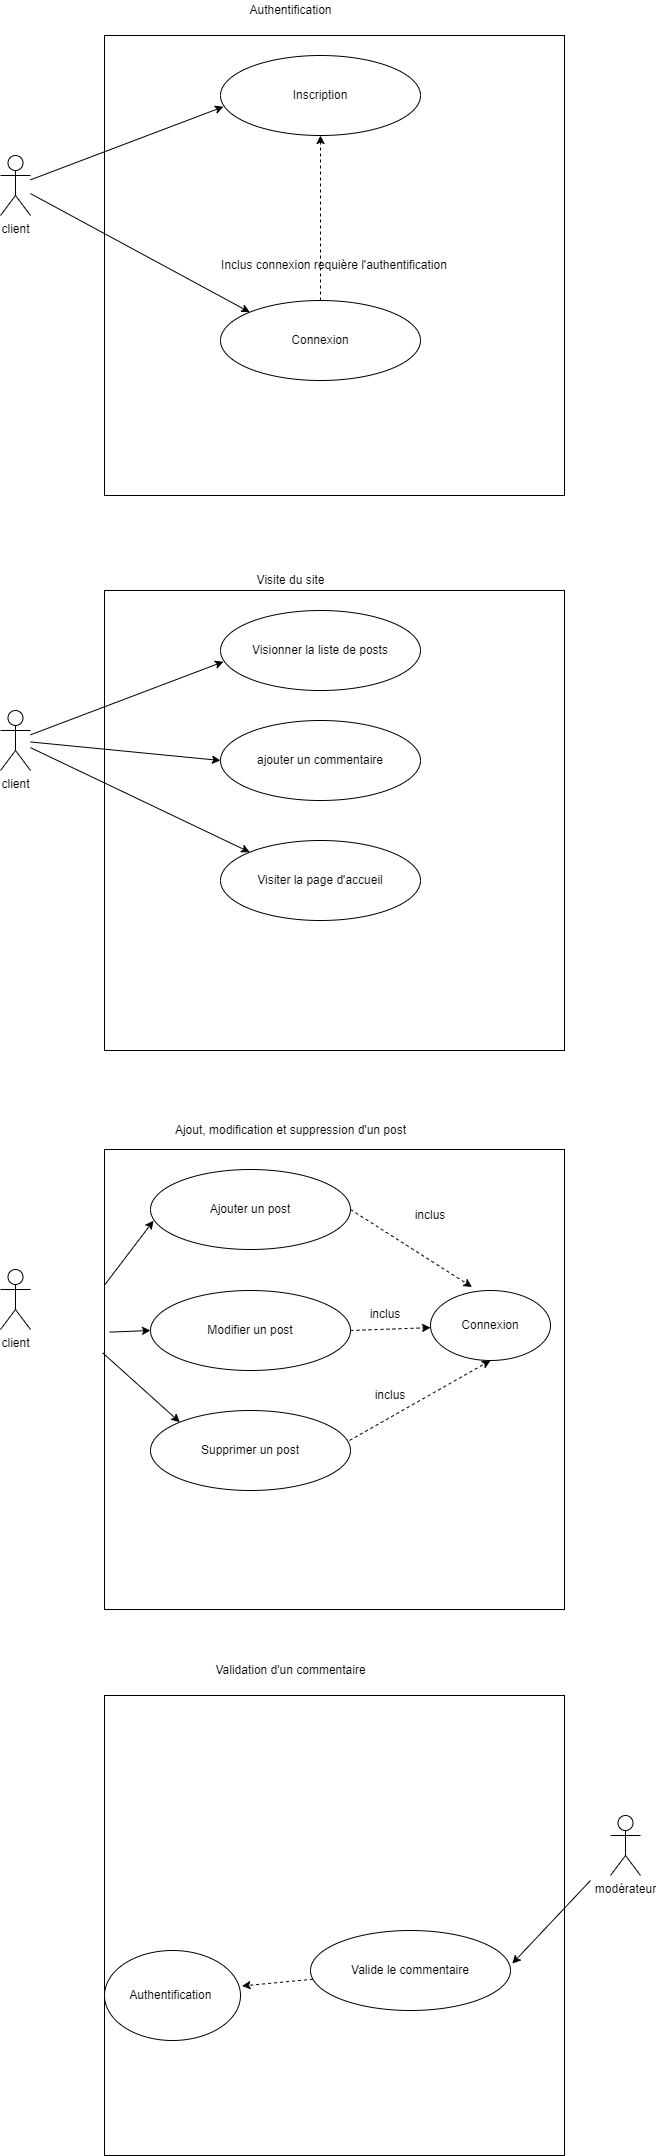

The diagram above was exported from draw.io. Its source (the exported page's mxGraphModel, read from the mxfile embedded in the PNG):
<mxGraphModel dx="1002" dy="706" grid="1" gridSize="10" guides="1" tooltips="1" connect="1" arrows="1" fold="1" page="1" pageScale="1" pageWidth="827" pageHeight="1169" math="0" shadow="0">
  <root>
    <mxCell id="0" />
    <mxCell id="1" parent="0" />
    <mxCell id="7z64H7SqUG2_AQUEvQxT-1" value="" style="whiteSpace=wrap;html=1;aspect=fixed;" parent="1" vertex="1">
      <mxGeometry x="184" y="610" width="460" height="460" as="geometry" />
    </mxCell>
    <mxCell id="7z64H7SqUG2_AQUEvQxT-2" value="client" style="shape=umlActor;verticalLabelPosition=bottom;verticalAlign=top;html=1;outlineConnect=0;" parent="1" vertex="1">
      <mxGeometry x="80" y="730" width="30" height="60" as="geometry" />
    </mxCell>
    <mxCell id="7z64H7SqUG2_AQUEvQxT-3" value="Visionner la liste de posts" style="ellipse;whiteSpace=wrap;html=1;" parent="1" vertex="1">
      <mxGeometry x="300" y="630" width="200" height="80" as="geometry" />
    </mxCell>
    <mxCell id="7z64H7SqUG2_AQUEvQxT-4" value="ajouter un commentaire" style="ellipse;whiteSpace=wrap;html=1;" parent="1" vertex="1">
      <mxGeometry x="300" y="740" width="200" height="80" as="geometry" />
    </mxCell>
    <mxCell id="7z64H7SqUG2_AQUEvQxT-5" value="Visiter la page d'accueil" style="ellipse;whiteSpace=wrap;html=1;" parent="1" vertex="1">
      <mxGeometry x="300" y="860" width="200" height="80" as="geometry" />
    </mxCell>
    <mxCell id="7z64H7SqUG2_AQUEvQxT-6" value="" style="endArrow=classic;html=1;rounded=0;entryX=0.015;entryY=0.64;entryDx=0;entryDy=0;entryPerimeter=0;" parent="1" source="7z64H7SqUG2_AQUEvQxT-2" target="7z64H7SqUG2_AQUEvQxT-3" edge="1">
      <mxGeometry width="50" height="50" relative="1" as="geometry">
        <mxPoint x="370" y="910" as="sourcePoint" />
        <mxPoint x="420" y="860" as="targetPoint" />
      </mxGeometry>
    </mxCell>
    <mxCell id="7z64H7SqUG2_AQUEvQxT-7" value="" style="endArrow=classic;html=1;rounded=0;entryX=0;entryY=0.5;entryDx=0;entryDy=0;" parent="1" source="7z64H7SqUG2_AQUEvQxT-2" target="7z64H7SqUG2_AQUEvQxT-4" edge="1">
      <mxGeometry width="50" height="50" relative="1" as="geometry">
        <mxPoint x="370" y="910" as="sourcePoint" />
        <mxPoint x="420" y="860" as="targetPoint" />
      </mxGeometry>
    </mxCell>
    <mxCell id="7z64H7SqUG2_AQUEvQxT-8" value="" style="endArrow=classic;html=1;rounded=0;entryX=0;entryY=0;entryDx=0;entryDy=0;" parent="1" source="7z64H7SqUG2_AQUEvQxT-2" target="7z64H7SqUG2_AQUEvQxT-5" edge="1">
      <mxGeometry width="50" height="50" relative="1" as="geometry">
        <mxPoint x="370" y="910" as="sourcePoint" />
        <mxPoint x="420" y="860" as="targetPoint" />
      </mxGeometry>
    </mxCell>
    <mxCell id="7z64H7SqUG2_AQUEvQxT-18" value="" style="whiteSpace=wrap;html=1;aspect=fixed;" parent="1" vertex="1">
      <mxGeometry x="184" y="1169" width="460" height="460" as="geometry" />
    </mxCell>
    <mxCell id="7z64H7SqUG2_AQUEvQxT-19" value="client" style="shape=umlActor;verticalLabelPosition=bottom;verticalAlign=top;html=1;outlineConnect=0;" parent="1" vertex="1">
      <mxGeometry x="80" y="1289" width="30" height="60" as="geometry" />
    </mxCell>
    <mxCell id="7z64H7SqUG2_AQUEvQxT-20" value="Ajouter un post" style="ellipse;whiteSpace=wrap;html=1;" parent="1" vertex="1">
      <mxGeometry x="230" y="1189" width="200" height="80" as="geometry" />
    </mxCell>
    <mxCell id="7z64H7SqUG2_AQUEvQxT-21" value="Modifier un post" style="ellipse;whiteSpace=wrap;html=1;" parent="1" vertex="1">
      <mxGeometry x="230" y="1310" width="200" height="80" as="geometry" />
    </mxCell>
    <mxCell id="7z64H7SqUG2_AQUEvQxT-22" value="Supprimer un post" style="ellipse;whiteSpace=wrap;html=1;" parent="1" vertex="1">
      <mxGeometry x="230" y="1430" width="200" height="80" as="geometry" />
    </mxCell>
    <mxCell id="7z64H7SqUG2_AQUEvQxT-23" value="" style="endArrow=classic;html=1;rounded=0;entryX=0.015;entryY=0.64;entryDx=0;entryDy=0;entryPerimeter=0;exitX=0;exitY=0.295;exitDx=0;exitDy=0;exitPerimeter=0;" parent="1" source="7z64H7SqUG2_AQUEvQxT-18" target="7z64H7SqUG2_AQUEvQxT-20" edge="1">
      <mxGeometry width="50" height="50" relative="1" as="geometry">
        <mxPoint x="270" y="1330" as="sourcePoint" />
        <mxPoint x="420" y="1419" as="targetPoint" />
      </mxGeometry>
    </mxCell>
    <mxCell id="7z64H7SqUG2_AQUEvQxT-24" value="" style="endArrow=classic;html=1;rounded=0;entryX=0;entryY=0.5;entryDx=0;entryDy=0;exitX=0.011;exitY=0.397;exitDx=0;exitDy=0;exitPerimeter=0;" parent="1" source="7z64H7SqUG2_AQUEvQxT-18" target="7z64H7SqUG2_AQUEvQxT-21" edge="1">
      <mxGeometry width="50" height="50" relative="1" as="geometry">
        <mxPoint x="260" y="1340" as="sourcePoint" />
        <mxPoint x="420" y="1419" as="targetPoint" />
      </mxGeometry>
    </mxCell>
    <mxCell id="7z64H7SqUG2_AQUEvQxT-25" value="" style="endArrow=classic;html=1;rounded=0;entryX=0;entryY=0;entryDx=0;entryDy=0;startArrow=none;exitX=-0.004;exitY=0.442;exitDx=0;exitDy=0;exitPerimeter=0;" parent="1" source="7z64H7SqUG2_AQUEvQxT-18" target="7z64H7SqUG2_AQUEvQxT-22" edge="1">
      <mxGeometry width="50" height="50" relative="1" as="geometry">
        <mxPoint x="260" y="1350" as="sourcePoint" />
        <mxPoint x="420" y="1419" as="targetPoint" />
      </mxGeometry>
    </mxCell>
    <mxCell id="7z64H7SqUG2_AQUEvQxT-26" value="Connexion" style="ellipse;whiteSpace=wrap;html=1;" parent="1" vertex="1">
      <mxGeometry x="510" y="1310" width="120" height="70" as="geometry" />
    </mxCell>
    <mxCell id="7z64H7SqUG2_AQUEvQxT-28" value="Visite du site" style="text;html=1;align=center;verticalAlign=middle;resizable=0;points=[];autosize=1;strokeColor=none;fillColor=none;" parent="1" vertex="1">
      <mxGeometry x="330" y="590" width="80" height="20" as="geometry" />
    </mxCell>
    <mxCell id="7z64H7SqUG2_AQUEvQxT-30" value="Ajout, modification et suppression d'un post" style="text;html=1;align=center;verticalAlign=middle;resizable=0;points=[];autosize=1;strokeColor=none;fillColor=none;" parent="1" vertex="1">
      <mxGeometry x="245" y="1140" width="250" height="20" as="geometry" />
    </mxCell>
    <mxCell id="7z64H7SqUG2_AQUEvQxT-32" value="" style="whiteSpace=wrap;html=1;aspect=fixed;" parent="1" vertex="1">
      <mxGeometry x="184" y="1715" width="460" height="460" as="geometry" />
    </mxCell>
    <mxCell id="7z64H7SqUG2_AQUEvQxT-35" value="Valide le commentaire" style="ellipse;whiteSpace=wrap;html=1;" parent="1" vertex="1">
      <mxGeometry x="390" y="1950" width="200" height="80" as="geometry" />
    </mxCell>
    <mxCell id="7z64H7SqUG2_AQUEvQxT-38" value="" style="endArrow=classic;html=1;rounded=0;entryX=1.009;entryY=0.414;entryDx=0;entryDy=0;entryPerimeter=0;" parent="1" target="7z64H7SqUG2_AQUEvQxT-35" edge="1">
      <mxGeometry width="50" height="50" relative="1" as="geometry">
        <mxPoint x="670" y="1900" as="sourcePoint" />
        <mxPoint x="460" y="1970" as="targetPoint" />
      </mxGeometry>
    </mxCell>
    <mxCell id="7z64H7SqUG2_AQUEvQxT-39" value="Validation d'un commentaire" style="text;html=1;align=center;verticalAlign=middle;resizable=0;points=[];autosize=1;strokeColor=none;fillColor=none;" parent="1" vertex="1">
      <mxGeometry x="285" y="1680" width="170" height="20" as="geometry" />
    </mxCell>
    <mxCell id="7z64H7SqUG2_AQUEvQxT-40" value="modérateur&lt;br&gt;" style="shape=umlActor;verticalLabelPosition=bottom;verticalAlign=top;html=1;outlineConnect=0;" parent="1" vertex="1">
      <mxGeometry x="690" y="1835" width="30" height="60" as="geometry" />
    </mxCell>
    <mxCell id="7z64H7SqUG2_AQUEvQxT-51" value="Inclus connexion requière l'authentification" style="whiteSpace=wrap;html=1;aspect=fixed;" parent="1" vertex="1">
      <mxGeometry x="184" y="55" width="460" height="460" as="geometry" />
    </mxCell>
    <mxCell id="7z64H7SqUG2_AQUEvQxT-52" value="client" style="shape=umlActor;verticalLabelPosition=bottom;verticalAlign=top;html=1;outlineConnect=0;" parent="1" vertex="1">
      <mxGeometry x="80" y="175" width="30" height="60" as="geometry" />
    </mxCell>
    <mxCell id="7z64H7SqUG2_AQUEvQxT-53" value="Inscription" style="ellipse;whiteSpace=wrap;html=1;" parent="1" vertex="1">
      <mxGeometry x="300" y="75" width="200" height="80" as="geometry" />
    </mxCell>
    <mxCell id="7z64H7SqUG2_AQUEvQxT-54" value="Connexion" style="ellipse;whiteSpace=wrap;html=1;" parent="1" vertex="1">
      <mxGeometry x="300" y="320" width="200" height="80" as="geometry" />
    </mxCell>
    <mxCell id="7z64H7SqUG2_AQUEvQxT-55" value="" style="endArrow=classic;html=1;rounded=0;entryX=0.015;entryY=0.64;entryDx=0;entryDy=0;entryPerimeter=0;" parent="1" source="7z64H7SqUG2_AQUEvQxT-52" target="7z64H7SqUG2_AQUEvQxT-53" edge="1">
      <mxGeometry width="50" height="50" relative="1" as="geometry">
        <mxPoint x="370" y="355" as="sourcePoint" />
        <mxPoint x="420" y="305" as="targetPoint" />
      </mxGeometry>
    </mxCell>
    <mxCell id="7z64H7SqUG2_AQUEvQxT-56" value="" style="endArrow=classic;html=1;rounded=0;entryX=0;entryY=0;entryDx=0;entryDy=0;" parent="1" source="7z64H7SqUG2_AQUEvQxT-52" target="7z64H7SqUG2_AQUEvQxT-54" edge="1">
      <mxGeometry width="50" height="50" relative="1" as="geometry">
        <mxPoint x="370" y="355" as="sourcePoint" />
        <mxPoint x="420" y="305" as="targetPoint" />
      </mxGeometry>
    </mxCell>
    <mxCell id="7z64H7SqUG2_AQUEvQxT-58" value="Authentification" style="text;html=1;align=center;verticalAlign=middle;resizable=0;points=[];autosize=1;strokeColor=none;fillColor=none;" parent="1" vertex="1">
      <mxGeometry x="320" y="20" width="100" height="20" as="geometry" />
    </mxCell>
    <mxCell id="BvdejvnvLQcvHNqh_O7B-1" value="" style="html=1;labelBackgroundColor=#ffffff;startArrow=none;startFill=0;startSize=6;endArrow=classic;endFill=1;endSize=6;jettySize=auto;orthogonalLoop=1;strokeWidth=1;dashed=1;fontSize=14;rounded=0;exitX=0.5;exitY=0;exitDx=0;exitDy=0;entryX=0.5;entryY=1;entryDx=0;entryDy=0;" parent="1" source="7z64H7SqUG2_AQUEvQxT-54" target="7z64H7SqUG2_AQUEvQxT-53" edge="1">
      <mxGeometry width="60" height="60" relative="1" as="geometry">
        <mxPoint x="370" y="270" as="sourcePoint" />
        <mxPoint x="430" y="210" as="targetPoint" />
      </mxGeometry>
    </mxCell>
    <mxCell id="uV_LnEUJPynIPk5H170q-1" value="" style="html=1;labelBackgroundColor=#ffffff;startArrow=none;startFill=0;startSize=6;endArrow=classic;endFill=1;endSize=6;jettySize=auto;orthogonalLoop=1;strokeWidth=1;dashed=1;fontSize=14;rounded=0;exitX=1;exitY=0.5;exitDx=0;exitDy=0;entryX=0.346;entryY=-0.05;entryDx=0;entryDy=0;entryPerimeter=0;" parent="1" source="7z64H7SqUG2_AQUEvQxT-20" target="7z64H7SqUG2_AQUEvQxT-26" edge="1">
      <mxGeometry width="60" height="60" relative="1" as="geometry">
        <mxPoint x="380" y="1490" as="sourcePoint" />
        <mxPoint x="440" y="1430" as="targetPoint" />
      </mxGeometry>
    </mxCell>
    <mxCell id="uV_LnEUJPynIPk5H170q-2" value="" style="html=1;labelBackgroundColor=#ffffff;startArrow=none;startFill=0;startSize=6;endArrow=classic;endFill=1;endSize=6;jettySize=auto;orthogonalLoop=1;strokeWidth=1;dashed=1;fontSize=14;rounded=0;exitX=1;exitY=0.5;exitDx=0;exitDy=0;" parent="1" source="7z64H7SqUG2_AQUEvQxT-21" target="7z64H7SqUG2_AQUEvQxT-26" edge="1">
      <mxGeometry width="60" height="60" relative="1" as="geometry">
        <mxPoint x="380" y="1490" as="sourcePoint" />
        <mxPoint x="440" y="1430" as="targetPoint" />
      </mxGeometry>
    </mxCell>
    <mxCell id="uV_LnEUJPynIPk5H170q-3" value="" style="html=1;labelBackgroundColor=#ffffff;startArrow=none;startFill=0;startSize=6;endArrow=classic;endFill=1;endSize=6;jettySize=auto;orthogonalLoop=1;strokeWidth=1;dashed=1;fontSize=14;rounded=0;entryX=0.5;entryY=1;entryDx=0;entryDy=0;exitX=0.995;exitY=0.375;exitDx=0;exitDy=0;exitPerimeter=0;" parent="1" source="7z64H7SqUG2_AQUEvQxT-22" target="7z64H7SqUG2_AQUEvQxT-26" edge="1">
      <mxGeometry width="60" height="60" relative="1" as="geometry">
        <mxPoint x="380" y="1490" as="sourcePoint" />
        <mxPoint x="440" y="1430" as="targetPoint" />
      </mxGeometry>
    </mxCell>
    <mxCell id="uV_LnEUJPynIPk5H170q-4" value="inclus" style="text;html=1;strokeColor=none;fillColor=none;align=center;verticalAlign=middle;whiteSpace=wrap;rounded=0;" parent="1" vertex="1">
      <mxGeometry x="480" y="1220" width="60" height="30" as="geometry" />
    </mxCell>
    <mxCell id="uV_LnEUJPynIPk5H170q-5" value="inclus" style="text;html=1;strokeColor=none;fillColor=none;align=center;verticalAlign=middle;whiteSpace=wrap;rounded=0;" parent="1" vertex="1">
      <mxGeometry x="435" y="1319" width="60" height="30" as="geometry" />
    </mxCell>
    <mxCell id="uV_LnEUJPynIPk5H170q-7" value="inclus" style="text;html=1;strokeColor=none;fillColor=none;align=center;verticalAlign=middle;whiteSpace=wrap;rounded=0;" parent="1" vertex="1">
      <mxGeometry x="440" y="1400" width="60" height="30" as="geometry" />
    </mxCell>
    <mxCell id="uV_LnEUJPynIPk5H170q-8" value="" style="html=1;labelBackgroundColor=#ffffff;startArrow=none;startFill=0;startSize=6;endArrow=classic;endFill=1;endSize=6;jettySize=auto;orthogonalLoop=1;strokeWidth=1;dashed=1;fontSize=14;rounded=0;entryX=1.011;entryY=0.394;entryDx=0;entryDy=0;entryPerimeter=0;" parent="1" source="7z64H7SqUG2_AQUEvQxT-35" target="uV_LnEUJPynIPk5H170q-10" edge="1">
      <mxGeometry width="60" height="60" relative="1" as="geometry">
        <mxPoint x="310" y="2030" as="sourcePoint" />
        <mxPoint x="340" y="2000" as="targetPoint" />
      </mxGeometry>
    </mxCell>
    <mxCell id="uV_LnEUJPynIPk5H170q-10" value="Authentification&amp;nbsp;" style="ellipse;whiteSpace=wrap;html=1;" parent="1" vertex="1">
      <mxGeometry x="184" y="1970" width="136" height="90" as="geometry" />
    </mxCell>
  </root>
</mxGraphModel>